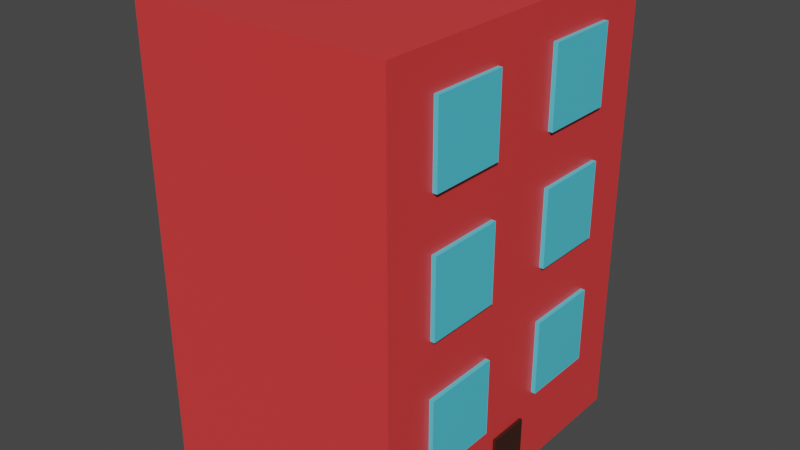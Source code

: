 # Source: batimentRouge.blend  (saved by Blender 2.93.21; exported with 4.5.12 LTS)
import bpy
from mathutils import Matrix  # noqa: F401  (used for matrix-valued properties, if any)

bpy.ops.wm.read_factory_settings(use_empty=True)
scene = bpy.context.scene
scene.name = 'Scene'

# ---- collections
col_collection = bpy.data.collections.new('Collection'); scene.collection.children.link(col_collection)

# ---- materials (node trees are filled in below, after node groups)
mat_material = bpy.data.materials.new('Material')
mat_material.alpha_threshold = 0.0
mat_material.use_transparent_shadow = False
mat_material.line_color = (0.0, 0.0, 0.0, 1.0)
mat_bleu = bpy.data.materials.new('bleu')
mat_bleu.alpha_threshold = 0.0
mat_bleu.use_transparent_shadow = False
mat_bleu.line_color = (0.0, 0.0, 0.0, 1.0)
mat_material_001 = bpy.data.materials.new('Material.001')
mat_material_001.use_transparent_shadow = False

# ---- material node trees
mat_material.use_nodes = True; mat_material.node_tree.nodes.clear()
_N = mat_material.node_tree.nodes; _L = mat_material.node_tree.links
n0 = _N.new('ShaderNodeOutputMaterial'); n0.name = 'Material Output'; n0.location = (300, 300)
n1 = _N.new('ShaderNodeBsdfPrincipled'); n1.name = 'Principled BSDF'; n1.location = (10, 300)
n1.distribution = 'GGX'
n1.subsurface_method = 'BURLEY'
n1.inputs[0].default_value = (0.8, 0.04761, 0.04761, 1.0)
n1.inputs[2].default_value = 0.4
n1.inputs[3].default_value = 1.45
n1.inputs[27].default_value = (0.0, 0.0, 0.0, 1.0)
n1.inputs[28].default_value = 1.0
_L.new(n1.outputs[0], n0.inputs[0])
n0.is_active_output = True
mat_bleu.use_nodes = True; mat_bleu.node_tree.nodes.clear()
_N = mat_bleu.node_tree.nodes; _L = mat_bleu.node_tree.links
n0 = _N.new('ShaderNodeOutputMaterial'); n0.name = 'Material Output'; n0.location = (300, 300)
n1 = _N.new('ShaderNodeBsdfPrincipled'); n1.name = 'Principled BSDF'; n1.location = (10, 300)
n1.distribution = 'GGX'
n1.subsurface_method = 'BURLEY'
n1.inputs[0].default_value = (0.08909, 0.6271, 0.8, 1.0)
n1.inputs[2].default_value = 0.4
n1.inputs[3].default_value = 1.45
n1.inputs[27].default_value = (0.0, 0.0, 0.0, 1.0)
n1.inputs[28].default_value = 1.0
_L.new(n1.outputs[0], n0.inputs[0])
n0.is_active_output = True
mat_material_001.use_nodes = True; mat_material_001.node_tree.nodes.clear()
_N = mat_material_001.node_tree.nodes; _L = mat_material_001.node_tree.links
n0 = _N.new('ShaderNodeBsdfPrincipled'); n0.name = 'Principled BSDF'; n0.location = (10, 300)
n0.distribution = 'GGX'
n0.subsurface_method = 'BURLEY'
n0.inputs[0].default_value = (0.04202, 0.01226, 0.006289, 1.0)
n0.inputs[3].default_value = 1.45
n0.inputs[27].default_value = (0.0, 0.0, 0.0, 1.0)
n0.inputs[28].default_value = 1.0
n1 = _N.new('ShaderNodeOutputMaterial'); n1.name = 'Material Output'; n1.location = (300, 300)
_L.new(n0.outputs[0], n1.inputs[0])
n1.is_active_output = True

# ---- world
world_world = bpy.data.worlds.new('World'); scene.world = world_world
world_world.use_nodes = True; world_world.node_tree.nodes.clear()
_N = world_world.node_tree.nodes; _L = world_world.node_tree.links
n0 = _N.new('ShaderNodeOutputWorld'); n0.name = 'World Output'; n0.location = (300, 300)
n1 = _N.new('ShaderNodeBackground'); n1.name = 'Background'; n1.location = (10, 300)
n1.inputs[0].default_value = (0.05088, 0.05088, 0.05088, 1.0)
_L.new(n1.outputs[0], n0.inputs[0])
n0.is_active_output = True
world_world.color = (0.05088, 0.05088, 0.05088)
world_world.use_sun_shadow = False
world_world.sun_shadow_jitter_overblur = 0.0

# ---- meshes
me_cube = bpy.data.meshes.new('Cube')
me_cube.from_pydata([(1.0, 1.578, 2.595), (1.0, 1.578, -0.9162), (1.0, -1.0, 2.595), (1.0, -1.0, -0.9162), (-1.0, 1.578, 2.595), (-1.0, 1.578, -0.9162), (-1.0, -1.0, 2.595), (-1.0, -1.0, -0.9162)], [], [(0, 4, 6, 2), (3, 2, 6, 7), (7, 6, 4, 5), (5, 1, 3, 7), (1, 0, 2, 3), (5, 4, 0, 1)])
_uv = me_cube.uv_layers.new(name='UVMap')
_uv.uv.foreach_set('vector', [0.625, 0.5, 0.875, 0.5, 0.875, 0.75, 0.625, 0.75, 0.375, 0.75, 0.625, 0.75, 0.625, 1.0, 0.375, 1.0, 0.375, 0.0, 0.625, 0.0, 0.625, 0.25, 0.375, 0.25, 0.125, 0.5, 0.375, 0.5, 0.375, 0.75, 0.125, 0.75, 0.375, 0.5, 0.625, 0.5, 0.625, 0.75, 0.375, 0.75, 0.375, 0.25, 0.625, 0.25, 0.625, 0.5, 0.375, 0.5])
me_cube.materials.append(mat_material)
me_cube.use_remesh_preserve_volume = False
me_cube.use_remesh_preserve_attributes = False
me_cube.use_mirror_vertex_groups = False
me_cube.update()
me_cube_001 = bpy.data.meshes.new('Cube.001')
me_cube_001.from_pydata([(-1.0, -1.0, -1.0), (-1.0, -1.0, 1.0), (-1.0, 1.0, -1.0), (-1.0, 1.0, 1.0), (1.0, -1.0, -1.0), (1.0, -1.0, 1.0), (1.0, 1.0, -1.0), (1.0, 1.0, 1.0)], [], [(0, 1, 3, 2), (2, 3, 7, 6), (6, 7, 5, 4), (4, 5, 1, 0), (2, 6, 4, 0), (7, 3, 1, 5)])
_uv = me_cube_001.uv_layers.new(name='UVMap')
_uv.uv.foreach_set('vector', [0.375, 0.0, 0.625, 0.0, 0.625, 0.25, 0.375, 0.25, 0.375, 0.25, 0.625, 0.25, 0.625, 0.5, 0.375, 0.5, 0.375, 0.5, 0.625, 0.5, 0.625, 0.75, 0.375, 0.75, 0.375, 0.75, 0.625, 0.75, 0.625, 1.0, 0.375, 1.0, 0.125, 0.5, 0.375, 0.5, 0.375, 0.75, 0.125, 0.75, 0.625, 0.5, 0.875, 0.5, 0.875, 0.75, 0.625, 0.75])
me_cube_001.materials.append(mat_bleu)
me_cube_001.use_remesh_fix_poles = True
me_cube_001.use_remesh_preserve_attributes = False
me_cube_001.update()
me_cube_002 = bpy.data.meshes.new('Cube.002')
me_cube_002.from_pydata([(-1.0, -1.0, -1.0), (-1.0, -1.0, 1.0), (-1.0, 1.0, -1.0), (-1.0, 1.0, 1.0), (1.0, -1.0, -1.0), (1.0, -1.0, 1.0), (1.0, 1.0, -1.0), (1.0, 1.0, 1.0)], [], [(0, 1, 3, 2), (2, 3, 7, 6), (6, 7, 5, 4), (4, 5, 1, 0), (2, 6, 4, 0), (7, 3, 1, 5)])
_uv = me_cube_002.uv_layers.new(name='UVMap')
_uv.uv.foreach_set('vector', [0.375, 0.0, 0.625, 0.0, 0.625, 0.25, 0.375, 0.25, 0.375, 0.25, 0.625, 0.25, 0.625, 0.5, 0.375, 0.5, 0.375, 0.5, 0.625, 0.5, 0.625, 0.75, 0.375, 0.75, 0.375, 0.75, 0.625, 0.75, 0.625, 1.0, 0.375, 1.0, 0.125, 0.5, 0.375, 0.5, 0.375, 0.75, 0.125, 0.75, 0.625, 0.5, 0.875, 0.5, 0.875, 0.75, 0.625, 0.75])
me_cube_002.materials.append(mat_bleu)
me_cube_002.use_remesh_fix_poles = True
me_cube_002.use_remesh_preserve_attributes = False
me_cube_002.update()
me_cube_004 = bpy.data.meshes.new('Cube.004')
me_cube_004.from_pydata([(-1.0, -1.0, -1.0), (-1.0, -1.0, 1.0), (-1.0, 1.0, -1.0), (-1.0, 1.0, 1.0), (1.0, -1.0, -1.0), (1.0, -1.0, 1.0), (1.0, 1.0, -1.0), (1.0, 1.0, 1.0)], [], [(0, 1, 3, 2), (2, 3, 7, 6), (6, 7, 5, 4), (4, 5, 1, 0), (2, 6, 4, 0), (7, 3, 1, 5)])
_uv = me_cube_004.uv_layers.new(name='UVMap')
_uv.uv.foreach_set('vector', [0.375, 0.0, 0.625, 0.0, 0.625, 0.25, 0.375, 0.25, 0.375, 0.25, 0.625, 0.25, 0.625, 0.5, 0.375, 0.5, 0.375, 0.5, 0.625, 0.5, 0.625, 0.75, 0.375, 0.75, 0.375, 0.75, 0.625, 0.75, 0.625, 1.0, 0.375, 1.0, 0.125, 0.5, 0.375, 0.5, 0.375, 0.75, 0.125, 0.75, 0.625, 0.5, 0.875, 0.5, 0.875, 0.75, 0.625, 0.75])
me_cube_004.materials.append(mat_bleu)
me_cube_004.use_remesh_fix_poles = True
me_cube_004.use_remesh_preserve_attributes = False
me_cube_004.update()
me_cube_003 = bpy.data.meshes.new('Cube.003')
me_cube_003.from_pydata([(-1.0, -1.0, -1.0), (-1.0, -1.0, 1.0), (-1.0, 1.0, -1.0), (-1.0, 1.0, 1.0), (1.0, -1.0, -1.0), (1.0, -1.0, 1.0), (1.0, 1.0, -1.0), (1.0, 1.0, 1.0)], [], [(0, 1, 3, 2), (2, 3, 7, 6), (6, 7, 5, 4), (4, 5, 1, 0), (2, 6, 4, 0), (7, 3, 1, 5)])
_uv = me_cube_003.uv_layers.new(name='UVMap')
_uv.uv.foreach_set('vector', [0.375, 0.0, 0.625, 0.0, 0.625, 0.25, 0.375, 0.25, 0.375, 0.25, 0.625, 0.25, 0.625, 0.5, 0.375, 0.5, 0.375, 0.5, 0.625, 0.5, 0.625, 0.75, 0.375, 0.75, 0.375, 0.75, 0.625, 0.75, 0.625, 1.0, 0.375, 1.0, 0.125, 0.5, 0.375, 0.5, 0.375, 0.75, 0.125, 0.75, 0.625, 0.5, 0.875, 0.5, 0.875, 0.75, 0.625, 0.75])
me_cube_003.materials.append(mat_bleu)
me_cube_003.use_remesh_fix_poles = True
me_cube_003.use_remesh_preserve_attributes = False
me_cube_003.update()
me_cube_006 = bpy.data.meshes.new('Cube.006')
me_cube_006.from_pydata([(-1.0, -1.0, -1.0), (-1.0, -1.0, 1.0), (-1.0, 1.0, -1.0), (-1.0, 1.0, 1.0), (1.0, -1.0, -1.0), (1.0, -1.0, 1.0), (1.0, 1.0, -1.0), (1.0, 1.0, 1.0)], [], [(0, 1, 3, 2), (2, 3, 7, 6), (6, 7, 5, 4), (4, 5, 1, 0), (2, 6, 4, 0), (7, 3, 1, 5)])
_uv = me_cube_006.uv_layers.new(name='UVMap')
_uv.uv.foreach_set('vector', [0.375, 0.0, 0.625, 0.0, 0.625, 0.25, 0.375, 0.25, 0.375, 0.25, 0.625, 0.25, 0.625, 0.5, 0.375, 0.5, 0.375, 0.5, 0.625, 0.5, 0.625, 0.75, 0.375, 0.75, 0.375, 0.75, 0.625, 0.75, 0.625, 1.0, 0.375, 1.0, 0.125, 0.5, 0.375, 0.5, 0.375, 0.75, 0.125, 0.75, 0.625, 0.5, 0.875, 0.5, 0.875, 0.75, 0.625, 0.75])
me_cube_006.materials.append(mat_bleu)
me_cube_006.use_remesh_fix_poles = True
me_cube_006.use_remesh_preserve_attributes = False
me_cube_006.update()
me_cube_005 = bpy.data.meshes.new('Cube.005')
me_cube_005.from_pydata([(-1.0, -1.0, -1.0), (-1.0, -1.0, 1.0), (-1.0, 1.0, -1.0), (-1.0, 1.0, 1.0), (1.0, -1.0, -1.0), (1.0, -1.0, 1.0), (1.0, 1.0, -1.0), (1.0, 1.0, 1.0)], [], [(0, 1, 3, 2), (2, 3, 7, 6), (6, 7, 5, 4), (4, 5, 1, 0), (2, 6, 4, 0), (7, 3, 1, 5)])
_uv = me_cube_005.uv_layers.new(name='UVMap')
_uv.uv.foreach_set('vector', [0.375, 0.0, 0.625, 0.0, 0.625, 0.25, 0.375, 0.25, 0.375, 0.25, 0.625, 0.25, 0.625, 0.5, 0.375, 0.5, 0.375, 0.5, 0.625, 0.5, 0.625, 0.75, 0.375, 0.75, 0.375, 0.75, 0.625, 0.75, 0.625, 1.0, 0.375, 1.0, 0.125, 0.5, 0.375, 0.5, 0.375, 0.75, 0.125, 0.75, 0.625, 0.5, 0.875, 0.5, 0.875, 0.75, 0.625, 0.75])
me_cube_005.materials.append(mat_bleu)
me_cube_005.use_remesh_fix_poles = True
me_cube_005.use_remesh_preserve_attributes = False
me_cube_005.update()
me_cube_007 = bpy.data.meshes.new('Cube.007')
me_cube_007.from_pydata([(-1.0, -0.5908, -1.0), (-1.0, -0.5908, 1.0), (-1.0, 0.7872, -1.0), (-1.0, 0.7872, 1.0), (1.0, -0.5908, -1.0), (1.0, -0.5908, 1.0), (1.0, 0.7872, -1.0), (1.0, 0.7872, 1.0)], [], [(0, 1, 3, 2), (2, 3, 7, 6), (6, 7, 5, 4), (4, 5, 1, 0), (2, 6, 4, 0), (7, 3, 1, 5)])
_uv = me_cube_007.uv_layers.new(name='UVMap')
_uv.uv.foreach_set('vector', [0.375, 0.0, 0.625, 0.0, 0.625, 0.25, 0.375, 0.25, 0.375, 0.25, 0.625, 0.25, 0.625, 0.5, 0.375, 0.5, 0.375, 0.5, 0.625, 0.5, 0.625, 0.75, 0.375, 0.75, 0.375, 0.75, 0.625, 0.75, 0.625, 1.0, 0.375, 1.0, 0.125, 0.5, 0.375, 0.5, 0.375, 0.75, 0.125, 0.75, 0.625, 0.5, 0.875, 0.5, 0.875, 0.75, 0.625, 0.75])
me_cube_007.materials.append(mat_material_001)
me_cube_007.use_remesh_fix_poles = True
me_cube_007.use_remesh_preserve_attributes = False
me_cube_007.update()

# ---- objects
ob_cube = bpy.data.objects.new('Cube', me_cube)
ob_cube_001 = bpy.data.objects.new('Cube.001', me_cube_001)
ob_cube_002 = bpy.data.objects.new('Cube.002', me_cube_002)
ob_cube_004 = bpy.data.objects.new('Cube.004', me_cube_004)
ob_cube_003 = bpy.data.objects.new('Cube.003', me_cube_003)
ob_cube_006 = bpy.data.objects.new('Cube.006', me_cube_006)
ob_cube_005 = bpy.data.objects.new('Cube.005', me_cube_005)
ob_cube_007 = bpy.data.objects.new('Cube.007', me_cube_007)

# ---- transforms, parenting, visibility, modifiers, constraints
ob_cube.location = (0.0, 0.0, 0.0)
ob_cube.scale = (6.983, 6.983, 6.983)
ob_cube.lock_rotations_4d = False
ob_cube.empty_display_type = 'ARROWS'
ob_cube.lineart.crease_threshold = 0.0
ob_cube_001.location = (5.149, -2.165, 0.0)
ob_cube_001.scale = (2.069, 2.069, 2.069)
ob_cube_002.location = (5.149, 6.086, 0.0)
ob_cube_002.scale = (2.069, 2.069, 2.069)
ob_cube_004.location = (5.149, -2.165, 7.139)
ob_cube_004.scale = (2.069, 2.069, 2.069)
ob_cube_003.location = (5.149, 6.086, 7.139)
ob_cube_003.scale = (2.069, 2.069, 2.069)
ob_cube_006.location = (5.149, 6.086, 14.04)
ob_cube_006.scale = (2.069, 2.069, 2.069)
ob_cube_005.location = (5.149, -2.165, 14.04)
ob_cube_005.scale = (2.069, 2.069, 2.069)
ob_cube_007.location = (5.501, 1.789, -4.767)
ob_cube_007.scale = (1.647, 1.647, 1.647)

# ---- collection membership
col_collection.objects.link(ob_cube)
col_collection.objects.link(ob_cube_001)
col_collection.objects.link(ob_cube_002)
col_collection.objects.link(ob_cube_004)
col_collection.objects.link(ob_cube_003)
col_collection.objects.link(ob_cube_006)
col_collection.objects.link(ob_cube_005)
col_collection.objects.link(ob_cube_007)

# ---- scene / render settings (as saved in the file)
scene.frame_start = 1; scene.frame_end = 250; scene.frame_set(1)
scene.render.engine = 'BLENDER_EEVEE_NEXT'
scene.cycles.use_denoising = False
scene.cycles.samples = 128
scene.cycles.sampling_pattern = 'TABULATED_SOBOL'
scene.cycles.use_adaptive_sampling = False
scene.cycles.use_light_tree = False
scene.view_settings.view_transform = 'Filmic'
bpy.context.view_layer.update()

# ---- added for rendering (the .blend has no active camera and no usable light): camera, sun
cam_auto = bpy.data.cameras.new('AutoCamera')
cam_auto.lens = 50.0
cam_auto.sensor_width = 36.0
cam_auto.clip_end = 1000.0
ob_auto_camera = bpy.data.objects.new('AutoCamera', cam_auto)
scene.collection.objects.link(ob_auto_camera)
ob_auto_camera.location = (31.1915, -35.2699, 30.7145)
ob_auto_camera.rotation_euler = (1.09748, -7.21219e-08, 0.694738)
scene.camera = ob_auto_camera
light_auto_sun = bpy.data.lights.new('AutoSun', 'SUN')
light_auto_sun.energy = 3.0
light_auto_sun.angle = 0.0523599
ob_auto_sun = bpy.data.objects.new('AutoSun', light_auto_sun)
scene.collection.objects.link(ob_auto_sun)
ob_auto_sun.rotation_euler = (0.872665, 0.174533, 0.523599)
bpy.context.view_layer.update()
